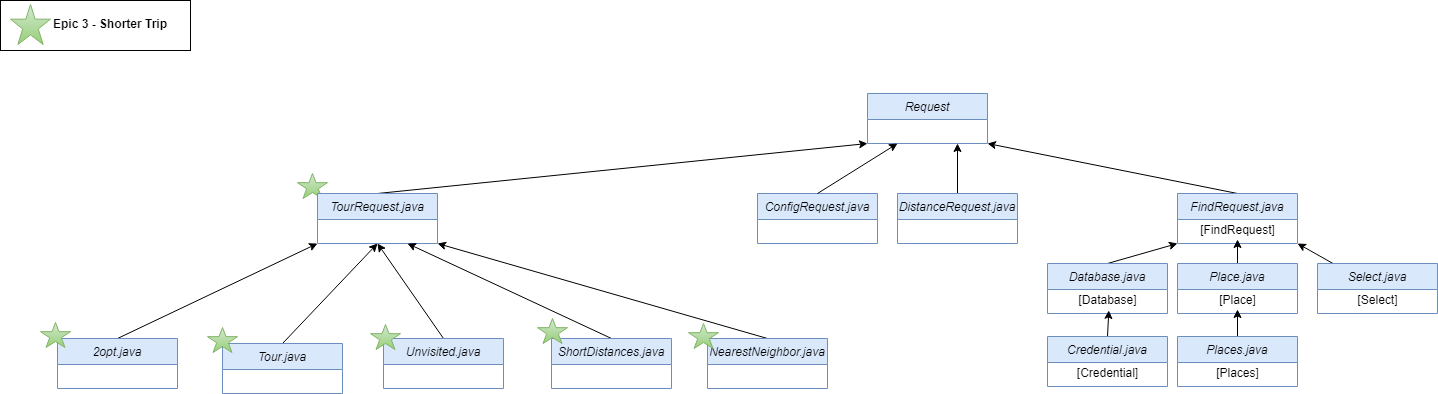

The diagram above was exported from draw.io. Its source (the exported page's mxGraphModel, read from the mxfile embedded in the PNG):
<mxGraphModel dx="2694" dy="555" grid="1" gridSize="10" guides="1" tooltips="1" connect="1" arrows="1" fold="1" page="1" pageScale="1" pageWidth="850" pageHeight="1100" math="0" shadow="0">
  <root>
    <mxCell id="0" />
    <mxCell id="1" parent="0" />
    <mxCell id="g_IGUhDYkFOJ_MJ1u6If-1" value="Request" style="swimlane;fontStyle=2;align=center;verticalAlign=top;childLayout=stackLayout;horizontal=1;startSize=26;horizontalStack=0;resizeParent=1;resizeLast=0;collapsible=1;marginBottom=0;rounded=0;shadow=0;strokeWidth=1;fillColor=#dae8fc;strokeColor=#6c8ebf;" parent="1" vertex="1">
      <mxGeometry x="-560" y="500" width="120" height="50" as="geometry">
        <mxRectangle x="230" y="140" width="160" height="26" as="alternateBounds" />
      </mxGeometry>
    </mxCell>
    <mxCell id="g_IGUhDYkFOJ_MJ1u6If-2" value="ConfigRequest.java" style="swimlane;fontStyle=2;align=center;verticalAlign=top;childLayout=stackLayout;horizontal=1;startSize=26;horizontalStack=0;resizeParent=1;resizeLast=0;collapsible=1;marginBottom=0;rounded=0;shadow=0;strokeWidth=1;fillColor=#dae8fc;strokeColor=#6c8ebf;" parent="1" vertex="1">
      <mxGeometry x="-670" y="600" width="120" height="50" as="geometry">
        <mxRectangle x="230" y="140" width="160" height="26" as="alternateBounds" />
      </mxGeometry>
    </mxCell>
    <mxCell id="Df1j31_O9uFm5yhn2ulw-31" style="edgeStyle=none;rounded=0;orthogonalLoop=1;jettySize=auto;html=1;exitX=0.5;exitY=0;exitDx=0;exitDy=0;entryX=1;entryY=1;entryDx=0;entryDy=0;" parent="1" source="g_IGUhDYkFOJ_MJ1u6If-3" target="g_IGUhDYkFOJ_MJ1u6If-1" edge="1">
      <mxGeometry relative="1" as="geometry" />
    </mxCell>
    <mxCell id="g_IGUhDYkFOJ_MJ1u6If-3" value="FindRequest.java&#10;" style="swimlane;fontStyle=2;align=center;verticalAlign=top;childLayout=stackLayout;horizontal=1;startSize=26;horizontalStack=0;resizeParent=1;resizeLast=0;collapsible=1;marginBottom=0;rounded=0;shadow=0;strokeWidth=1;fillColor=#dae8fc;strokeColor=#6c8ebf;" parent="1" vertex="1">
      <mxGeometry x="-250" y="600" width="120" height="50" as="geometry">
        <mxRectangle x="230" y="140" width="160" height="26" as="alternateBounds" />
      </mxGeometry>
    </mxCell>
    <mxCell id="Df1j31_O9uFm5yhn2ulw-10" value="[FindRequest]" style="text;html=1;align=center;verticalAlign=middle;resizable=0;points=[];autosize=1;strokeColor=none;fillColor=none;" parent="g_IGUhDYkFOJ_MJ1u6If-3" vertex="1">
      <mxGeometry y="26" width="120" height="20" as="geometry" />
    </mxCell>
    <mxCell id="g_IGUhDYkFOJ_MJ1u6If-4" style="edgeStyle=none;rounded=0;orthogonalLoop=1;jettySize=auto;html=1;exitX=0.5;exitY=0;exitDx=0;exitDy=0;entryX=0.25;entryY=1;entryDx=0;entryDy=0;" parent="1" source="g_IGUhDYkFOJ_MJ1u6If-2" target="g_IGUhDYkFOJ_MJ1u6If-1" edge="1">
      <mxGeometry relative="1" as="geometry">
        <mxPoint x="-90.00000000000045" y="576" as="sourcePoint" />
        <mxPoint x="-110.00000000000045" y="606" as="targetPoint" />
      </mxGeometry>
    </mxCell>
    <mxCell id="Df1j31_O9uFm5yhn2ulw-2" value="" style="rounded=0;whiteSpace=wrap;html=1;fillColor=none;" parent="1" vertex="1">
      <mxGeometry x="-1427" y="407" width="190" height="50" as="geometry" />
    </mxCell>
    <mxCell id="Df1j31_O9uFm5yhn2ulw-3" value="" style="verticalLabelPosition=bottom;verticalAlign=top;html=1;shape=mxgraph.basic.star;fillColor=#d5e8d4;strokeColor=#82b366;gradientColor=#97d077;" parent="1" vertex="1">
      <mxGeometry x="-1417" y="411" width="40" height="40" as="geometry" />
    </mxCell>
    <mxCell id="Df1j31_O9uFm5yhn2ulw-4" value="Epic 3 - Shorter Trip" style="text;html=1;strokeColor=none;fillColor=none;align=center;verticalAlign=middle;whiteSpace=wrap;rounded=0;fontStyle=1" parent="1" vertex="1">
      <mxGeometry x="-1377" y="410" width="120" height="40" as="geometry" />
    </mxCell>
    <mxCell id="92rndCuwznF1JxM33Zu6-11" style="rounded=0;orthogonalLoop=1;jettySize=auto;html=1;exitX=0.5;exitY=0;exitDx=0;exitDy=0;entryX=0;entryY=1;entryDx=0;entryDy=0;" parent="1" source="Df1j31_O9uFm5yhn2ulw-12" target="g_IGUhDYkFOJ_MJ1u6If-3" edge="1">
      <mxGeometry relative="1" as="geometry" />
    </mxCell>
    <mxCell id="Df1j31_O9uFm5yhn2ulw-12" value="Database.java" style="swimlane;fontStyle=2;align=center;verticalAlign=top;childLayout=stackLayout;horizontal=1;startSize=26;horizontalStack=0;resizeParent=1;resizeLast=0;collapsible=1;marginBottom=0;rounded=0;shadow=0;strokeWidth=1;fillColor=#dae8fc;strokeColor=#6c8ebf;" parent="1" vertex="1">
      <mxGeometry x="-380" y="670" width="120" height="50" as="geometry">
        <mxRectangle x="230" y="140" width="160" height="26" as="alternateBounds" />
      </mxGeometry>
    </mxCell>
    <mxCell id="Df1j31_O9uFm5yhn2ulw-13" value="[Database]" style="text;html=1;align=center;verticalAlign=middle;resizable=0;points=[];autosize=1;strokeColor=none;fillColor=none;" parent="Df1j31_O9uFm5yhn2ulw-12" vertex="1">
      <mxGeometry y="26" width="120" height="20" as="geometry" />
    </mxCell>
    <mxCell id="92rndCuwznF1JxM33Zu6-8" style="rounded=0;orthogonalLoop=1;jettySize=auto;html=1;exitX=0.5;exitY=0;exitDx=0;exitDy=0;entryX=0.511;entryY=1.046;entryDx=0;entryDy=0;entryPerimeter=0;" parent="1" source="Df1j31_O9uFm5yhn2ulw-21" target="Df1j31_O9uFm5yhn2ulw-13" edge="1">
      <mxGeometry relative="1" as="geometry" />
    </mxCell>
    <mxCell id="Df1j31_O9uFm5yhn2ulw-21" value="Credential.java&#10;" style="swimlane;fontStyle=2;align=center;verticalAlign=top;childLayout=stackLayout;horizontal=1;startSize=26;horizontalStack=0;resizeParent=1;resizeLast=0;collapsible=1;marginBottom=0;rounded=0;shadow=0;strokeWidth=1;fillColor=#dae8fc;strokeColor=#6c8ebf;" parent="1" vertex="1">
      <mxGeometry x="-380" y="743" width="120" height="50" as="geometry">
        <mxRectangle x="230" y="140" width="160" height="26" as="alternateBounds" />
      </mxGeometry>
    </mxCell>
    <mxCell id="Df1j31_O9uFm5yhn2ulw-22" value="[Credential]" style="text;html=1;align=center;verticalAlign=middle;resizable=0;points=[];autosize=1;strokeColor=none;fillColor=none;" parent="Df1j31_O9uFm5yhn2ulw-21" vertex="1">
      <mxGeometry y="26" width="120" height="20" as="geometry" />
    </mxCell>
    <mxCell id="92rndCuwznF1JxM33Zu6-10" style="rounded=0;orthogonalLoop=1;jettySize=auto;html=1;exitX=0.5;exitY=0;exitDx=0;exitDy=0;" parent="1" source="Df1j31_O9uFm5yhn2ulw-23" target="Df1j31_O9uFm5yhn2ulw-10" edge="1">
      <mxGeometry relative="1" as="geometry" />
    </mxCell>
    <mxCell id="Df1j31_O9uFm5yhn2ulw-23" value="Place.java" style="swimlane;fontStyle=2;align=center;verticalAlign=top;childLayout=stackLayout;horizontal=1;startSize=26;horizontalStack=0;resizeParent=1;resizeLast=0;collapsible=1;marginBottom=0;rounded=0;shadow=0;strokeWidth=1;fillColor=#dae8fc;strokeColor=#6c8ebf;" parent="1" vertex="1">
      <mxGeometry x="-250" y="670" width="120" height="50" as="geometry">
        <mxRectangle x="230" y="140" width="160" height="26" as="alternateBounds" />
      </mxGeometry>
    </mxCell>
    <mxCell id="Df1j31_O9uFm5yhn2ulw-24" value="[Place]" style="text;html=1;align=center;verticalAlign=middle;resizable=0;points=[];autosize=1;strokeColor=none;fillColor=none;" parent="Df1j31_O9uFm5yhn2ulw-23" vertex="1">
      <mxGeometry y="26" width="120" height="20" as="geometry" />
    </mxCell>
    <mxCell id="Df1j31_O9uFm5yhn2ulw-30" value="" style="edgeStyle=none;rounded=0;orthogonalLoop=1;jettySize=auto;html=1;" parent="1" source="Df1j31_O9uFm5yhn2ulw-26" target="Df1j31_O9uFm5yhn2ulw-24" edge="1">
      <mxGeometry relative="1" as="geometry" />
    </mxCell>
    <mxCell id="Df1j31_O9uFm5yhn2ulw-26" value="Places.java" style="swimlane;fontStyle=2;align=center;verticalAlign=top;childLayout=stackLayout;horizontal=1;startSize=26;horizontalStack=0;resizeParent=1;resizeLast=0;collapsible=1;marginBottom=0;rounded=0;shadow=0;strokeWidth=1;fillColor=#dae8fc;strokeColor=#6c8ebf;" parent="1" vertex="1">
      <mxGeometry x="-250" y="743" width="120" height="50" as="geometry">
        <mxRectangle x="230" y="140" width="160" height="26" as="alternateBounds" />
      </mxGeometry>
    </mxCell>
    <mxCell id="Df1j31_O9uFm5yhn2ulw-27" value="[Places]" style="text;html=1;align=center;verticalAlign=middle;resizable=0;points=[];autosize=1;strokeColor=none;fillColor=none;" parent="Df1j31_O9uFm5yhn2ulw-26" vertex="1">
      <mxGeometry y="26" width="120" height="20" as="geometry" />
    </mxCell>
    <mxCell id="92rndCuwznF1JxM33Zu6-12" style="edgeStyle=none;rounded=0;orthogonalLoop=1;jettySize=auto;html=1;entryX=1;entryY=1;entryDx=0;entryDy=0;" parent="1" source="Df1j31_O9uFm5yhn2ulw-36" target="g_IGUhDYkFOJ_MJ1u6If-3" edge="1">
      <mxGeometry relative="1" as="geometry" />
    </mxCell>
    <mxCell id="Df1j31_O9uFm5yhn2ulw-36" value="Select.java" style="swimlane;fontStyle=2;align=center;verticalAlign=top;childLayout=stackLayout;horizontal=1;startSize=26;horizontalStack=0;resizeParent=1;resizeLast=0;collapsible=1;marginBottom=0;rounded=0;shadow=0;strokeWidth=1;fillColor=#dae8fc;strokeColor=#6c8ebf;" parent="1" vertex="1">
      <mxGeometry x="-110" y="670" width="120" height="50" as="geometry">
        <mxRectangle x="230" y="140" width="160" height="26" as="alternateBounds" />
      </mxGeometry>
    </mxCell>
    <mxCell id="Df1j31_O9uFm5yhn2ulw-37" value="[Select]" style="text;html=1;align=center;verticalAlign=middle;resizable=0;points=[];autosize=1;strokeColor=none;fillColor=none;" parent="Df1j31_O9uFm5yhn2ulw-36" vertex="1">
      <mxGeometry y="26" width="120" height="20" as="geometry" />
    </mxCell>
    <mxCell id="92rndCuwznF1JxM33Zu6-15" style="edgeStyle=none;rounded=0;orthogonalLoop=1;jettySize=auto;html=1;exitX=0.5;exitY=0;exitDx=0;exitDy=0;entryX=0.75;entryY=1;entryDx=0;entryDy=0;" parent="1" source="92rndCuwznF1JxM33Zu6-13" target="g_IGUhDYkFOJ_MJ1u6If-1" edge="1">
      <mxGeometry relative="1" as="geometry" />
    </mxCell>
    <mxCell id="92rndCuwznF1JxM33Zu6-13" value="DistanceRequest.java" style="swimlane;fontStyle=2;align=center;verticalAlign=top;childLayout=stackLayout;horizontal=1;startSize=26;horizontalStack=0;resizeParent=1;resizeLast=0;collapsible=1;marginBottom=0;rounded=0;shadow=0;strokeWidth=1;fillColor=#dae8fc;strokeColor=#6c8ebf;" parent="1" vertex="1">
      <mxGeometry x="-530" y="600" width="120" height="50" as="geometry">
        <mxRectangle x="230" y="140" width="160" height="26" as="alternateBounds" />
      </mxGeometry>
    </mxCell>
    <mxCell id="92rndCuwznF1JxM33Zu6-2" value="" style="verticalLabelPosition=bottom;verticalAlign=top;html=1;shape=mxgraph.basic.star;fillColor=#d5e8d4;strokeColor=#82b366;gradientColor=#97d077;" parent="1" vertex="1">
      <mxGeometry x="-1130" y="580" width="30" height="25" as="geometry" />
    </mxCell>
    <mxCell id="_4Aie-aYnNFfKqOn2mXm-8" style="edgeStyle=none;rounded=0;orthogonalLoop=1;jettySize=auto;html=1;exitX=0.5;exitY=0;exitDx=0;exitDy=0;entryX=0;entryY=1;entryDx=0;entryDy=0;" parent="1" source="_4Aie-aYnNFfKqOn2mXm-1" target="g_IGUhDYkFOJ_MJ1u6If-1" edge="1">
      <mxGeometry relative="1" as="geometry" />
    </mxCell>
    <mxCell id="_4Aie-aYnNFfKqOn2mXm-1" value="TourRequest.java" style="swimlane;fontStyle=2;align=center;verticalAlign=top;childLayout=stackLayout;horizontal=1;startSize=26;horizontalStack=0;resizeParent=1;resizeLast=0;collapsible=1;marginBottom=0;rounded=0;shadow=0;strokeWidth=1;fillColor=#dae8fc;strokeColor=#6c8ebf;" parent="1" vertex="1">
      <mxGeometry x="-1110" y="600" width="120" height="50" as="geometry">
        <mxRectangle x="230" y="140" width="160" height="26" as="alternateBounds" />
      </mxGeometry>
    </mxCell>
    <mxCell id="_4Aie-aYnNFfKqOn2mXm-10" style="edgeStyle=none;rounded=0;orthogonalLoop=1;jettySize=auto;html=1;exitX=0.5;exitY=0;exitDx=0;exitDy=0;entryX=1;entryY=1;entryDx=0;entryDy=0;" parent="1" source="_4Aie-aYnNFfKqOn2mXm-2" target="_4Aie-aYnNFfKqOn2mXm-1" edge="1">
      <mxGeometry relative="1" as="geometry" />
    </mxCell>
    <mxCell id="_4Aie-aYnNFfKqOn2mXm-2" value="NearestNeighbor.java" style="swimlane;fontStyle=2;align=center;verticalAlign=top;childLayout=stackLayout;horizontal=1;startSize=26;horizontalStack=0;resizeParent=1;resizeLast=0;collapsible=1;marginBottom=0;rounded=0;shadow=0;strokeWidth=1;fillColor=#dae8fc;strokeColor=#6c8ebf;" parent="1" vertex="1">
      <mxGeometry x="-720" y="745" width="120" height="50" as="geometry">
        <mxRectangle x="230" y="140" width="160" height="26" as="alternateBounds" />
      </mxGeometry>
    </mxCell>
    <mxCell id="_4Aie-aYnNFfKqOn2mXm-11" style="edgeStyle=none;rounded=0;orthogonalLoop=1;jettySize=auto;html=1;exitX=0.5;exitY=0;exitDx=0;exitDy=0;entryX=0;entryY=1;entryDx=0;entryDy=0;" parent="1" source="_4Aie-aYnNFfKqOn2mXm-3" target="_4Aie-aYnNFfKqOn2mXm-1" edge="1">
      <mxGeometry relative="1" as="geometry" />
    </mxCell>
    <mxCell id="_4Aie-aYnNFfKqOn2mXm-3" value="2opt.java" style="swimlane;fontStyle=2;align=center;verticalAlign=top;childLayout=stackLayout;horizontal=1;startSize=26;horizontalStack=0;resizeParent=1;resizeLast=0;collapsible=1;marginBottom=0;rounded=0;shadow=0;strokeWidth=1;fillColor=#dae8fc;strokeColor=#6c8ebf;" parent="1" vertex="1">
      <mxGeometry x="-1370" y="745" width="120" height="50" as="geometry">
        <mxRectangle x="230" y="140" width="160" height="26" as="alternateBounds" />
      </mxGeometry>
    </mxCell>
    <mxCell id="_4Aie-aYnNFfKqOn2mXm-32" style="edgeStyle=none;rounded=0;orthogonalLoop=1;jettySize=auto;html=1;exitX=0.5;exitY=0;exitDx=0;exitDy=0;" parent="1" source="_4Aie-aYnNFfKqOn2mXm-14" edge="1">
      <mxGeometry relative="1" as="geometry">
        <mxPoint x="-1050" y="650" as="targetPoint" />
      </mxGeometry>
    </mxCell>
    <mxCell id="_4Aie-aYnNFfKqOn2mXm-14" value="Unvisited.java&#10;" style="swimlane;fontStyle=2;align=center;verticalAlign=top;childLayout=stackLayout;horizontal=1;startSize=26;horizontalStack=0;resizeParent=1;resizeLast=0;collapsible=1;marginBottom=0;rounded=0;shadow=0;strokeWidth=1;fillColor=#dae8fc;strokeColor=#6c8ebf;" parent="1" vertex="1">
      <mxGeometry x="-1044" y="745" width="120" height="50" as="geometry">
        <mxRectangle x="230" y="140" width="160" height="26" as="alternateBounds" />
      </mxGeometry>
    </mxCell>
    <mxCell id="_4Aie-aYnNFfKqOn2mXm-31" style="edgeStyle=none;rounded=0;orthogonalLoop=1;jettySize=auto;html=1;exitX=0.5;exitY=0;exitDx=0;exitDy=0;entryX=0.5;entryY=1;entryDx=0;entryDy=0;" parent="1" source="_4Aie-aYnNFfKqOn2mXm-15" target="_4Aie-aYnNFfKqOn2mXm-1" edge="1">
      <mxGeometry relative="1" as="geometry" />
    </mxCell>
    <mxCell id="_4Aie-aYnNFfKqOn2mXm-15" value="Tour.java&#10;" style="swimlane;fontStyle=2;align=center;verticalAlign=top;childLayout=stackLayout;horizontal=1;startSize=26;horizontalStack=0;resizeParent=1;resizeLast=0;collapsible=1;marginBottom=0;rounded=0;shadow=0;strokeWidth=1;fillColor=#dae8fc;strokeColor=#6c8ebf;" parent="1" vertex="1">
      <mxGeometry x="-1205" y="750" width="120" height="50" as="geometry">
        <mxRectangle x="230" y="140" width="160" height="26" as="alternateBounds" />
      </mxGeometry>
    </mxCell>
    <mxCell id="_4Aie-aYnNFfKqOn2mXm-33" style="edgeStyle=none;rounded=0;orthogonalLoop=1;jettySize=auto;html=1;exitX=0.5;exitY=0;exitDx=0;exitDy=0;entryX=0.75;entryY=1;entryDx=0;entryDy=0;" parent="1" source="_4Aie-aYnNFfKqOn2mXm-17" target="_4Aie-aYnNFfKqOn2mXm-1" edge="1">
      <mxGeometry relative="1" as="geometry" />
    </mxCell>
    <mxCell id="_4Aie-aYnNFfKqOn2mXm-17" value="ShortDistances.java" style="swimlane;fontStyle=2;align=center;verticalAlign=top;childLayout=stackLayout;horizontal=1;startSize=26;horizontalStack=0;resizeParent=1;resizeLast=0;collapsible=1;marginBottom=0;rounded=0;shadow=0;strokeWidth=1;fillColor=#dae8fc;strokeColor=#6c8ebf;" parent="1" vertex="1">
      <mxGeometry x="-876" y="745" width="120" height="50" as="geometry">
        <mxRectangle x="230" y="140" width="160" height="26" as="alternateBounds" />
      </mxGeometry>
    </mxCell>
    <mxCell id="_4Aie-aYnNFfKqOn2mXm-6" value="" style="verticalLabelPosition=bottom;verticalAlign=top;html=1;shape=mxgraph.basic.star;fillColor=#d5e8d4;strokeColor=#82b366;gradientColor=#97d077;" parent="1" vertex="1">
      <mxGeometry x="-1220" y="734" width="30" height="25" as="geometry" />
    </mxCell>
    <mxCell id="_4Aie-aYnNFfKqOn2mXm-19" value="" style="verticalLabelPosition=bottom;verticalAlign=top;html=1;shape=mxgraph.basic.star;fillColor=#d5e8d4;strokeColor=#82b366;gradientColor=#97d077;" parent="1" vertex="1">
      <mxGeometry x="-1387" y="729" width="30" height="25" as="geometry" />
    </mxCell>
    <mxCell id="_4Aie-aYnNFfKqOn2mXm-7" value="" style="verticalLabelPosition=bottom;verticalAlign=top;html=1;shape=mxgraph.basic.star;fillColor=#d5e8d4;strokeColor=#82b366;gradientColor=#97d077;" parent="1" vertex="1">
      <mxGeometry x="-1057" y="731" width="30" height="25" as="geometry" />
    </mxCell>
    <mxCell id="_4Aie-aYnNFfKqOn2mXm-27" value="" style="verticalLabelPosition=bottom;verticalAlign=top;html=1;shape=mxgraph.basic.star;fillColor=#d5e8d4;strokeColor=#82b366;gradientColor=#97d077;" parent="1" vertex="1">
      <mxGeometry x="-890" y="725" width="30" height="25" as="geometry" />
    </mxCell>
    <mxCell id="_4Aie-aYnNFfKqOn2mXm-29" value="" style="verticalLabelPosition=bottom;verticalAlign=top;html=1;shape=mxgraph.basic.star;fillColor=#d5e8d4;strokeColor=#82b366;gradientColor=#97d077;" parent="1" vertex="1">
      <mxGeometry x="-739" y="730" width="30" height="25" as="geometry" />
    </mxCell>
  </root>
</mxGraphModel>